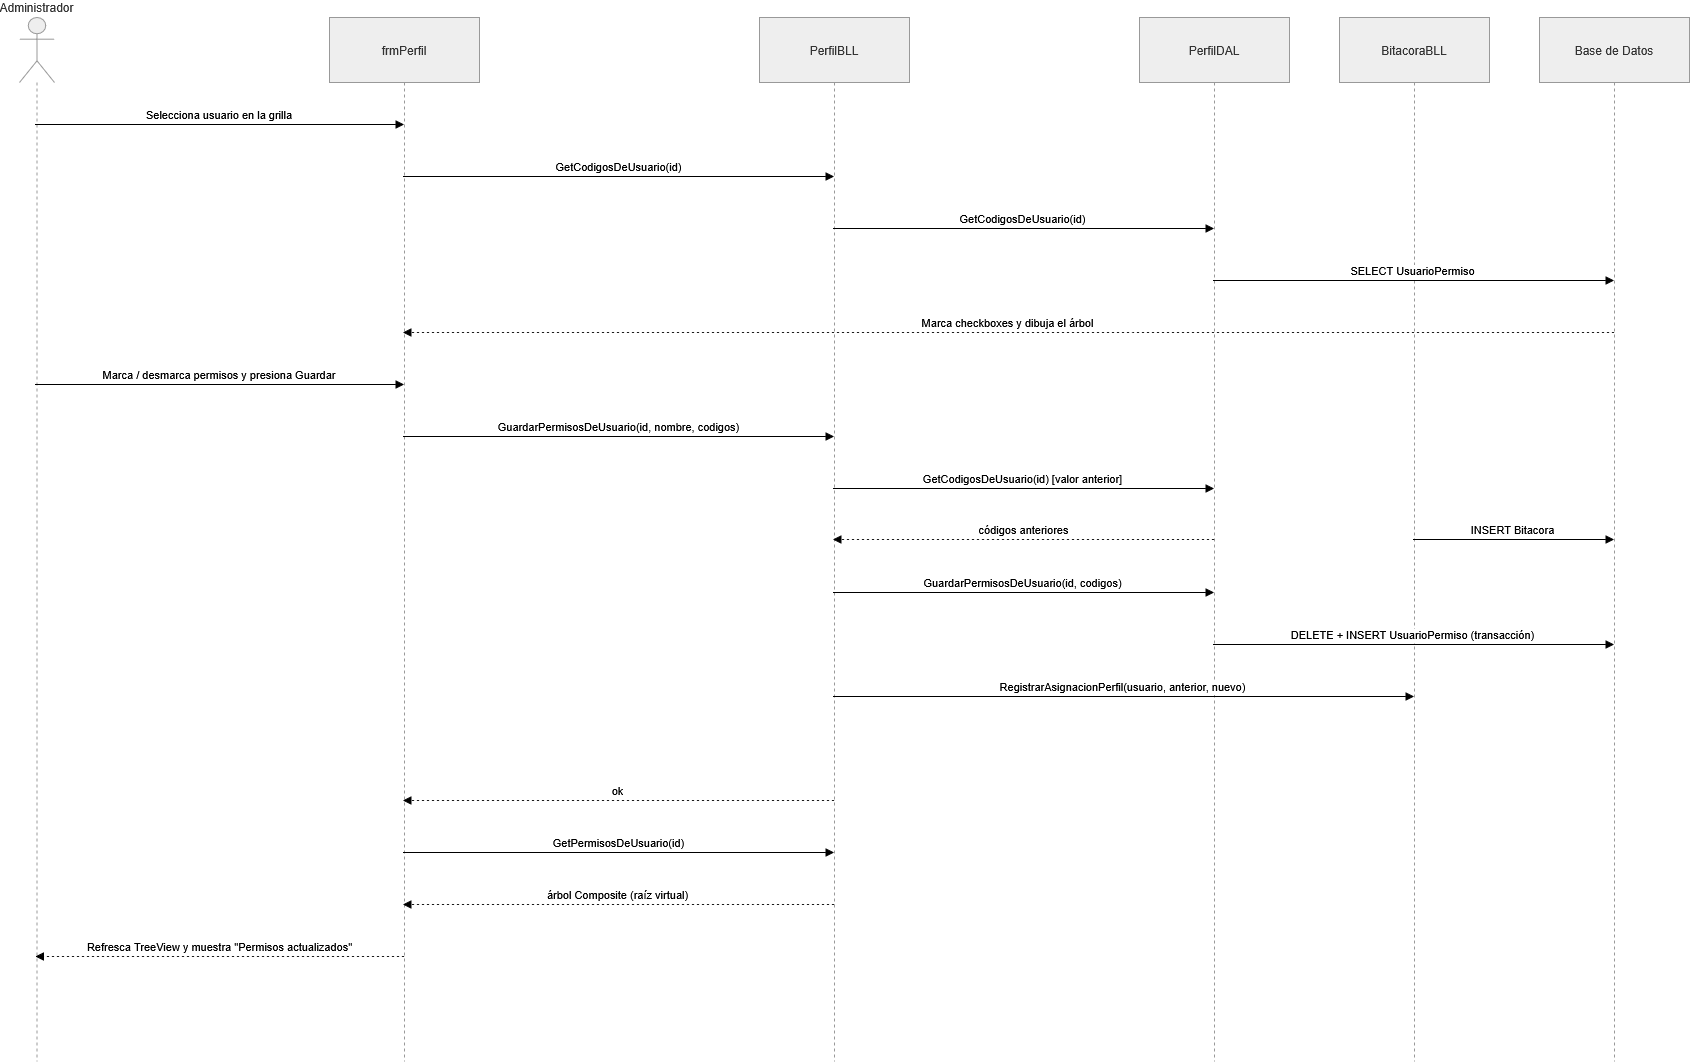

The diagram above was exported from draw.io. Its source (the exported page's mxGraphModel, read from the mxfile embedded in the PNG):
<mxGraphModel dx="2828" dy="1654" grid="1" gridSize="10" guides="1" tooltips="1" connect="1" arrows="1" fold="1" page="1" pageScale="1" pageWidth="827" pageHeight="1169" math="0" shadow="0">
  <root>
    <mxCell id="0" />
    <mxCell id="1" parent="0" />
    <mxCell id="jjsdaGdFkNrzd7g87flx-1" parent="1" style="shape=umlLifeline;perimeter=lifelinePerimeter;whiteSpace=wrap;container=1;dropTarget=0;collapsible=0;recursiveResize=0;outlineConnect=0;portConstraint=eastwest;newEdgeStyle={&quot;edgeStyle&quot;:&quot;elbowEdgeStyle&quot;,&quot;elbow&quot;:&quot;vertical&quot;,&quot;curved&quot;:0,&quot;rounded&quot;:0};participant=umlActor;verticalAlign=bottom;labelPosition=center;verticalLabelPosition=top;align=center;size=65;fillColor=light-dark(#eeeeee,#1f2020);strokeColor=light-dark(#999999,#cccccc);fontColor=light-dark(#333333,#cccccc);" value="Administrador" vertex="1">
      <mxGeometry height="1044" width="35" x="20" y="20" as="geometry" />
    </mxCell>
    <mxCell id="jjsdaGdFkNrzd7g87flx-2" parent="1" style="shape=umlLifeline;perimeter=lifelinePerimeter;whiteSpace=wrap;container=1;dropTarget=0;collapsible=0;recursiveResize=0;outlineConnect=0;portConstraint=eastwest;newEdgeStyle={&quot;edgeStyle&quot;:&quot;elbowEdgeStyle&quot;,&quot;elbow&quot;:&quot;vertical&quot;,&quot;curved&quot;:0,&quot;rounded&quot;:0};size=65;fillColor=light-dark(#eeeeee,#1f2020);strokeColor=light-dark(#999999,#cccccc);fontColor=light-dark(#333333,#cccccc);" value="frmPerfil" vertex="1">
      <mxGeometry height="1044" width="150" x="330" y="20" as="geometry" />
    </mxCell>
    <mxCell id="jjsdaGdFkNrzd7g87flx-3" parent="1" style="shape=umlLifeline;perimeter=lifelinePerimeter;whiteSpace=wrap;container=1;dropTarget=0;collapsible=0;recursiveResize=0;outlineConnect=0;portConstraint=eastwest;newEdgeStyle={&quot;edgeStyle&quot;:&quot;elbowEdgeStyle&quot;,&quot;elbow&quot;:&quot;vertical&quot;,&quot;curved&quot;:0,&quot;rounded&quot;:0};size=65;fillColor=light-dark(#eeeeee,#1f2020);strokeColor=light-dark(#999999,#cccccc);fontColor=light-dark(#333333,#cccccc);" value="PerfilBLL" vertex="1">
      <mxGeometry height="1044" width="150" x="760" y="20" as="geometry" />
    </mxCell>
    <mxCell id="jjsdaGdFkNrzd7g87flx-4" parent="1" style="shape=umlLifeline;perimeter=lifelinePerimeter;whiteSpace=wrap;container=1;dropTarget=0;collapsible=0;recursiveResize=0;outlineConnect=0;portConstraint=eastwest;newEdgeStyle={&quot;edgeStyle&quot;:&quot;elbowEdgeStyle&quot;,&quot;elbow&quot;:&quot;vertical&quot;,&quot;curved&quot;:0,&quot;rounded&quot;:0};size=65;fillColor=light-dark(#eeeeee,#1f2020);strokeColor=light-dark(#999999,#cccccc);fontColor=light-dark(#333333,#cccccc);" value="PerfilDAL" vertex="1">
      <mxGeometry height="1044" width="150" x="1140" y="20" as="geometry" />
    </mxCell>
    <mxCell id="jjsdaGdFkNrzd7g87flx-5" parent="1" style="shape=umlLifeline;perimeter=lifelinePerimeter;whiteSpace=wrap;container=1;dropTarget=0;collapsible=0;recursiveResize=0;outlineConnect=0;portConstraint=eastwest;newEdgeStyle={&quot;edgeStyle&quot;:&quot;elbowEdgeStyle&quot;,&quot;elbow&quot;:&quot;vertical&quot;,&quot;curved&quot;:0,&quot;rounded&quot;:0};size=65;fillColor=light-dark(#eeeeee,#1f2020);strokeColor=light-dark(#999999,#cccccc);fontColor=light-dark(#333333,#cccccc);" value="BitacoraBLL" vertex="1">
      <mxGeometry height="1044" width="150" x="1340" y="20" as="geometry" />
    </mxCell>
    <mxCell id="jjsdaGdFkNrzd7g87flx-6" parent="1" style="shape=umlLifeline;perimeter=lifelinePerimeter;whiteSpace=wrap;container=1;dropTarget=0;collapsible=0;recursiveResize=0;outlineConnect=0;portConstraint=eastwest;newEdgeStyle={&quot;edgeStyle&quot;:&quot;elbowEdgeStyle&quot;,&quot;elbow&quot;:&quot;vertical&quot;,&quot;curved&quot;:0,&quot;rounded&quot;:0};size=65;fillColor=light-dark(#eeeeee,#1f2020);strokeColor=light-dark(#999999,#cccccc);fontColor=light-dark(#333333,#cccccc);" value="Base de Datos" vertex="1">
      <mxGeometry height="1044" width="150" x="1540" y="20" as="geometry" />
    </mxCell>
    <mxCell id="jjsdaGdFkNrzd7g87flx-7" edge="1" parent="1" source="jjsdaGdFkNrzd7g87flx-1" style="verticalAlign=bottom;edgeStyle=elbowEdgeStyle;elbow=vertical;curved=0;rounded=0;endArrow=block;" target="jjsdaGdFkNrzd7g87flx-2" value="Selecciona usuario en la grilla">
      <mxGeometry relative="1" as="geometry">
        <Array as="points">
          <mxPoint x="324" y="127" />
        </Array>
      </mxGeometry>
    </mxCell>
    <mxCell id="jjsdaGdFkNrzd7g87flx-8" edge="1" parent="1" source="jjsdaGdFkNrzd7g87flx-2" style="verticalAlign=bottom;edgeStyle=elbowEdgeStyle;elbow=vertical;curved=0;rounded=0;endArrow=block;" target="jjsdaGdFkNrzd7g87flx-3" value="GetCodigosDeUsuario(id)">
      <mxGeometry relative="1" as="geometry">
        <Array as="points">
          <mxPoint x="751" y="179" />
        </Array>
      </mxGeometry>
    </mxCell>
    <mxCell id="jjsdaGdFkNrzd7g87flx-9" edge="1" parent="1" source="jjsdaGdFkNrzd7g87flx-3" style="verticalAlign=bottom;edgeStyle=elbowEdgeStyle;elbow=vertical;curved=0;rounded=0;endArrow=block;" target="jjsdaGdFkNrzd7g87flx-4" value="GetCodigosDeUsuario(id)">
      <mxGeometry relative="1" as="geometry">
        <Array as="points">
          <mxPoint x="1137" y="231" />
        </Array>
      </mxGeometry>
    </mxCell>
    <mxCell id="jjsdaGdFkNrzd7g87flx-10" edge="1" parent="1" source="jjsdaGdFkNrzd7g87flx-4" style="verticalAlign=bottom;edgeStyle=elbowEdgeStyle;elbow=vertical;curved=0;rounded=0;endArrow=block;" target="jjsdaGdFkNrzd7g87flx-6" value="SELECT UsuarioPermiso">
      <mxGeometry relative="1" as="geometry">
        <Array as="points">
          <mxPoint x="1516" y="283" />
        </Array>
      </mxGeometry>
    </mxCell>
    <mxCell id="jjsdaGdFkNrzd7g87flx-11" edge="1" parent="1" source="jjsdaGdFkNrzd7g87flx-6" style="verticalAlign=bottom;edgeStyle=elbowEdgeStyle;elbow=vertical;curved=0;rounded=0;dashed=1;dashPattern=2 3;endArrow=block;" target="jjsdaGdFkNrzd7g87flx-2" value="Marca checkboxes y dibuja el árbol">
      <mxGeometry relative="1" as="geometry">
        <Array as="points">
          <mxPoint x="1133" y="335" />
        </Array>
      </mxGeometry>
    </mxCell>
    <mxCell id="jjsdaGdFkNrzd7g87flx-12" edge="1" parent="1" source="jjsdaGdFkNrzd7g87flx-1" style="verticalAlign=bottom;edgeStyle=elbowEdgeStyle;elbow=vertical;curved=0;rounded=0;endArrow=block;" target="jjsdaGdFkNrzd7g87flx-2" value="Marca / desmarca permisos y presiona Guardar">
      <mxGeometry relative="1" as="geometry">
        <Array as="points">
          <mxPoint x="324" y="387" />
        </Array>
      </mxGeometry>
    </mxCell>
    <mxCell id="jjsdaGdFkNrzd7g87flx-13" edge="1" parent="1" source="jjsdaGdFkNrzd7g87flx-2" style="verticalAlign=bottom;edgeStyle=elbowEdgeStyle;elbow=vertical;curved=0;rounded=0;endArrow=block;" target="jjsdaGdFkNrzd7g87flx-3" value="GuardarPermisosDeUsuario(id, nombre, codigos)">
      <mxGeometry relative="1" as="geometry">
        <Array as="points">
          <mxPoint x="751" y="439" />
        </Array>
      </mxGeometry>
    </mxCell>
    <mxCell id="jjsdaGdFkNrzd7g87flx-14" edge="1" parent="1" source="jjsdaGdFkNrzd7g87flx-3" style="verticalAlign=bottom;edgeStyle=elbowEdgeStyle;elbow=vertical;curved=0;rounded=0;endArrow=block;" target="jjsdaGdFkNrzd7g87flx-4" value="GetCodigosDeUsuario(id)  [valor anterior]">
      <mxGeometry relative="1" as="geometry">
        <Array as="points">
          <mxPoint x="1137" y="491" />
        </Array>
      </mxGeometry>
    </mxCell>
    <mxCell id="jjsdaGdFkNrzd7g87flx-15" edge="1" parent="1" source="jjsdaGdFkNrzd7g87flx-4" style="verticalAlign=bottom;edgeStyle=elbowEdgeStyle;elbow=vertical;curved=0;rounded=0;dashed=1;dashPattern=2 3;endArrow=block;" target="jjsdaGdFkNrzd7g87flx-3" value="códigos anteriores">
      <mxGeometry relative="1" as="geometry">
        <Array as="points">
          <mxPoint x="1140" y="543" />
        </Array>
      </mxGeometry>
    </mxCell>
    <mxCell id="jjsdaGdFkNrzd7g87flx-16" edge="1" parent="1" source="jjsdaGdFkNrzd7g87flx-3" style="verticalAlign=bottom;edgeStyle=elbowEdgeStyle;elbow=vertical;curved=0;rounded=0;endArrow=block;" target="jjsdaGdFkNrzd7g87flx-4" value="GuardarPermisosDeUsuario(id, codigos)">
      <mxGeometry relative="1" as="geometry">
        <Array as="points">
          <mxPoint x="1137" y="595" />
        </Array>
      </mxGeometry>
    </mxCell>
    <mxCell id="jjsdaGdFkNrzd7g87flx-17" edge="1" parent="1" source="jjsdaGdFkNrzd7g87flx-4" style="verticalAlign=bottom;edgeStyle=elbowEdgeStyle;elbow=vertical;curved=0;rounded=0;endArrow=block;" target="jjsdaGdFkNrzd7g87flx-6" value="DELETE + INSERT UsuarioPermiso (transacción)">
      <mxGeometry relative="1" as="geometry">
        <Array as="points">
          <mxPoint x="1516" y="647" />
        </Array>
      </mxGeometry>
    </mxCell>
    <mxCell id="jjsdaGdFkNrzd7g87flx-18" edge="1" parent="1" source="jjsdaGdFkNrzd7g87flx-3" style="verticalAlign=bottom;edgeStyle=elbowEdgeStyle;elbow=vertical;curved=0;rounded=0;endArrow=block;" target="jjsdaGdFkNrzd7g87flx-5" value="RegistrarAsignacionPerfil(usuario, anterior, nuevo)">
      <mxGeometry relative="1" as="geometry">
        <Array as="points">
          <mxPoint x="1237" y="699" />
        </Array>
      </mxGeometry>
    </mxCell>
    <mxCell id="jjsdaGdFkNrzd7g87flx-19" edge="1" parent="1" source="jjsdaGdFkNrzd7g87flx-5" style="verticalAlign=bottom;edgeStyle=elbowEdgeStyle;elbow=vertical;curved=0;rounded=0;endArrow=block;" target="jjsdaGdFkNrzd7g87flx-6" value="INSERT Bitacora">
      <mxGeometry relative="1" as="geometry">
        <Array as="points">
          <mxPoint x="1616" y="751" />
        </Array>
      </mxGeometry>
    </mxCell>
    <mxCell id="jjsdaGdFkNrzd7g87flx-20" edge="1" parent="1" source="jjsdaGdFkNrzd7g87flx-3" style="verticalAlign=bottom;edgeStyle=elbowEdgeStyle;elbow=vertical;curved=0;rounded=0;dashed=1;dashPattern=2 3;endArrow=block;" target="jjsdaGdFkNrzd7g87flx-2" value="ok">
      <mxGeometry relative="1" as="geometry">
        <Array as="points">
          <mxPoint x="754" y="803" />
        </Array>
      </mxGeometry>
    </mxCell>
    <mxCell id="jjsdaGdFkNrzd7g87flx-21" edge="1" parent="1" source="jjsdaGdFkNrzd7g87flx-2" style="verticalAlign=bottom;edgeStyle=elbowEdgeStyle;elbow=vertical;curved=0;rounded=0;endArrow=block;" target="jjsdaGdFkNrzd7g87flx-3" value="GetPermisosDeUsuario(id)">
      <mxGeometry relative="1" as="geometry">
        <Array as="points">
          <mxPoint x="751" y="855" />
        </Array>
      </mxGeometry>
    </mxCell>
    <mxCell id="jjsdaGdFkNrzd7g87flx-22" edge="1" parent="1" source="jjsdaGdFkNrzd7g87flx-3" style="verticalAlign=bottom;edgeStyle=elbowEdgeStyle;elbow=vertical;curved=0;rounded=0;dashed=1;dashPattern=2 3;endArrow=block;" target="jjsdaGdFkNrzd7g87flx-2" value="árbol Composite (raíz virtual)">
      <mxGeometry relative="1" as="geometry">
        <Array as="points">
          <mxPoint x="754" y="907" />
        </Array>
      </mxGeometry>
    </mxCell>
    <mxCell id="jjsdaGdFkNrzd7g87flx-23" edge="1" parent="1" source="jjsdaGdFkNrzd7g87flx-2" style="verticalAlign=bottom;edgeStyle=elbowEdgeStyle;elbow=vertical;curved=0;rounded=0;dashed=1;dashPattern=2 3;endArrow=block;" target="jjsdaGdFkNrzd7g87flx-1" value="Refresca TreeView y muestra &quot;Permisos actualizados&quot;">
      <mxGeometry relative="1" as="geometry">
        <Array as="points">
          <mxPoint x="327" y="959" />
        </Array>
      </mxGeometry>
    </mxCell>
  </root>
</mxGraphModel>